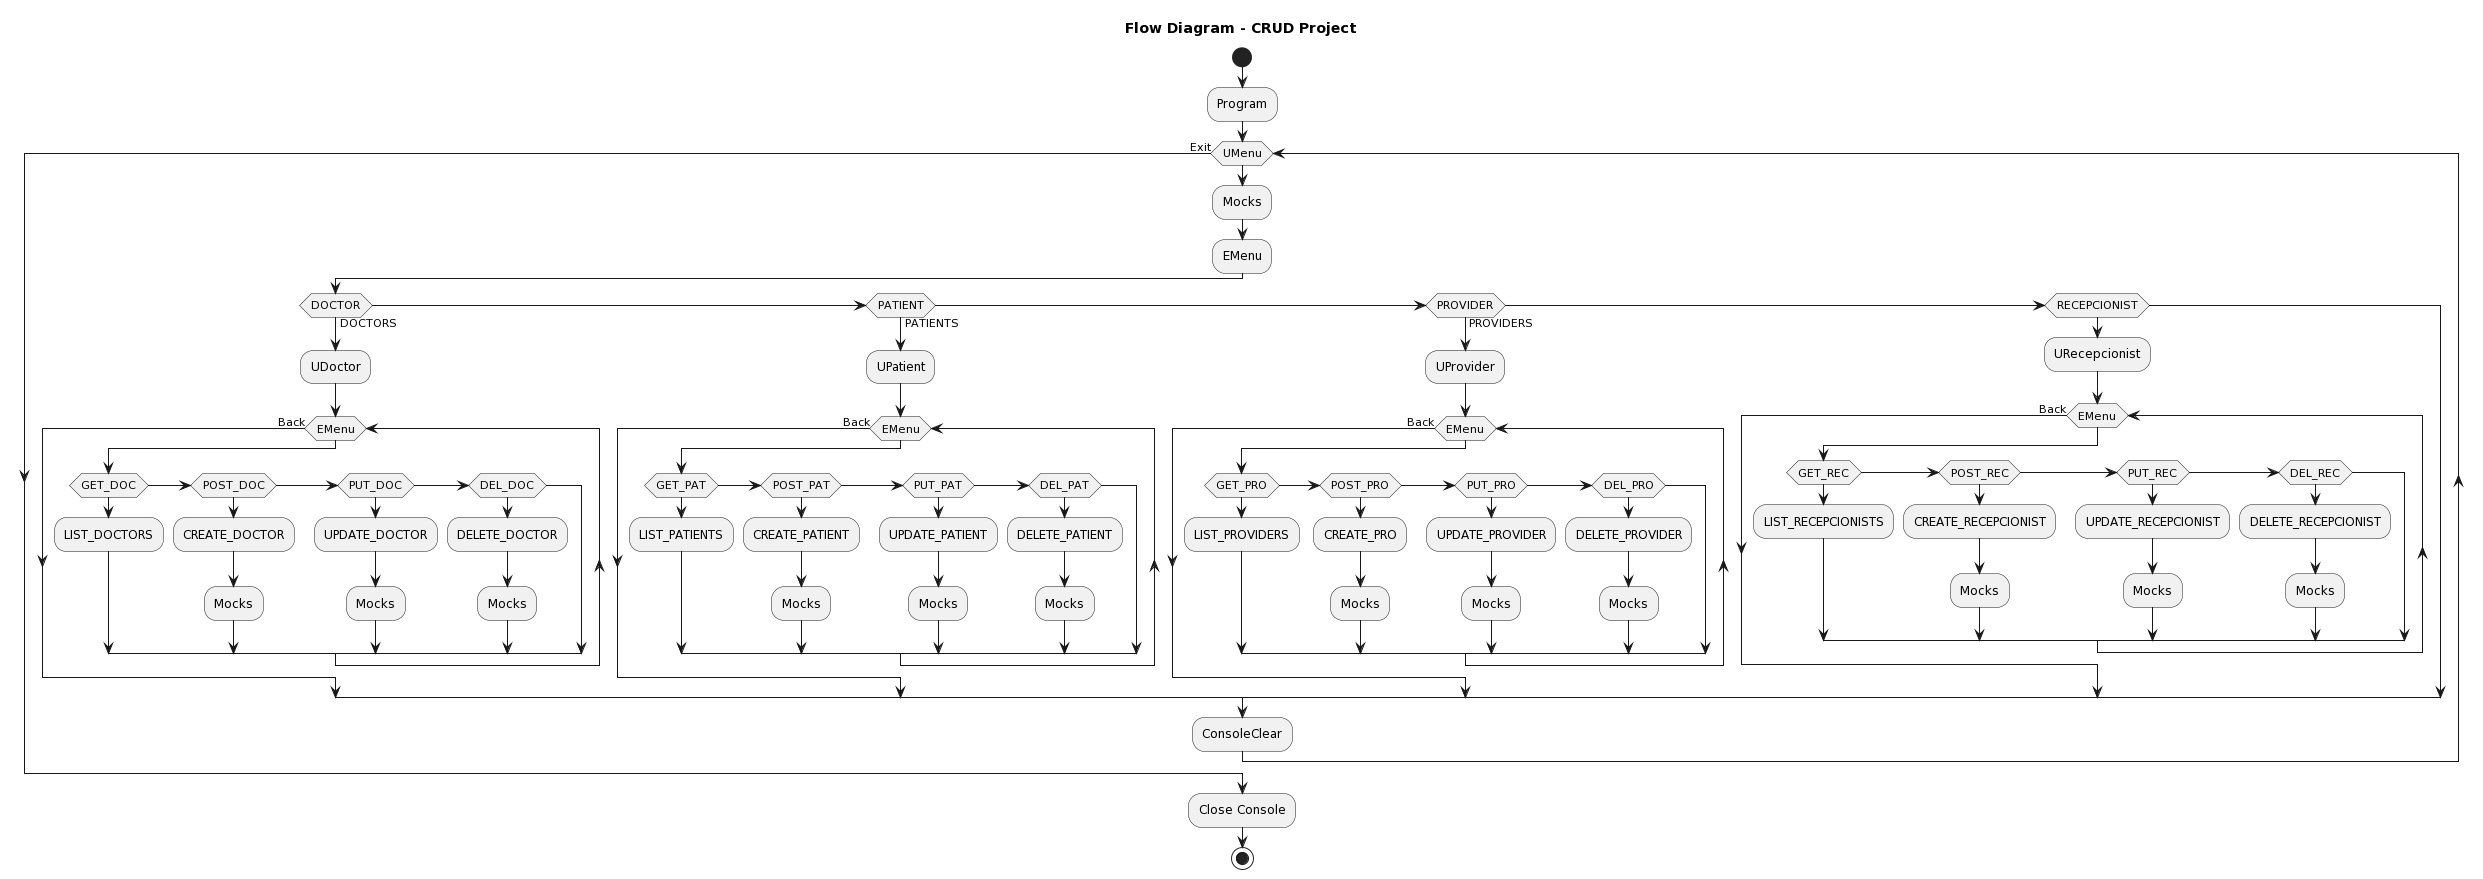

The diagram above was rendered by PlantUML. Its source (embedded in the PNG):
@startuml
title Flow Diagram - CRUD Project


start

:Program;

while (UMenu) 
  :Mocks;
  :EMenu;
    if (DOCTOR) then (DOCTORS)
      :UDoctor;
      while (EMenu)
        if (GET_DOC)
          :LIST_DOCTORS;
        elseif (POST_DOC)
          :CREATE_DOCTOR;
          :Mocks;
        elseif (PUT_DOC)
          :UPDATE_DOCTOR;
          :Mocks;
        elseif (DEL_DOC)
          :DELETE_DOCTOR;
          :Mocks;
        endif
      endwhile (Back)
    elseif (PATIENT) then (PATIENTS)
      :UPatient;
      while (EMenu)
        if (GET_PAT)
          :LIST_PATIENTS;
        elseif (POST_PAT)
          :CREATE_PATIENT;
          :Mocks;
        elseif (PUT_PAT)
          :UPDATE_PATIENT;
          :Mocks;
        elseif (DEL_PAT)
          :DELETE_PATIENT;
          :Mocks;
        endif
      endwhile (Back)
    elseif (PROVIDER) then (PROVIDERS)
      :UProvider;
      while (EMenu)
        if (GET_PRO)
          :LIST_PROVIDERS;
        elseif (POST_PRO)
          :CREATE_PRO;
          :Mocks;
        elseif (PUT_PRO)
          :UPDATE_PROVIDER;
          :Mocks;
        elseif (DEL_PRO)
          :DELETE_PROVIDER;
          :Mocks;
        endif
      endwhile (Back)
    elseif (RECEPCIONIST)
      :URecepcionist;
      while (EMenu)
        if (GET_REC)
          :LIST_RECEPCIONISTS;
        elseif (POST_REC)
          :CREATE_RECEPCIONIST;
          :Mocks;
        elseif (PUT_REC)
          :UPDATE_RECEPCIONIST;
          :Mocks;
        elseif (DEL_REC)
          :DELETE_RECEPCIONIST;
          :Mocks;
        endif
      endwhile (Back)
    endif
  :ConsoleClear;
endwhile (Exit)

:Close Console;

stop
@enduml